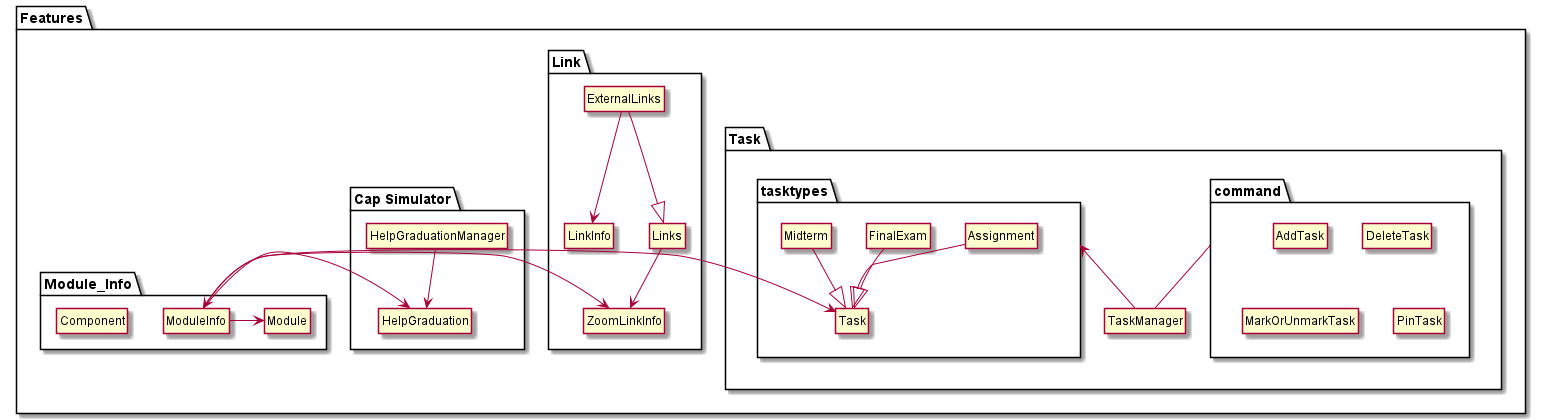

The diagram above was rendered by PlantUML. Its source (embedded in the PNG):
@startuml
hide members
hide circle
package Features {

package Task {
    package command {
        Class AddTask
        Class DeleteTask
        Class MarkOrUnmarkTask
        Class PinTask
    }
    Class TaskManager
    command -- TaskManager
    tasktypes <-- TaskManager
    package tasktypes {
            Class Assignment
            Class FinalExam
            Class Midterm
            Class Task

            Assignment --|> Task
            Midterm --|> Task
            FinalExam --|> Task
        }
}

package Link {
  Class ExternalLinks
  Class LinkInfo
  Class Links
  Class ZoomLinkInfo


ExternalLinks --|> Links
ExternalLinks --> LinkInfo
Links --> ZoomLinkInfo
}

package "Cap Simulator" {
  Class HelpGraduation
  Class HelpGraduationManager

HelpGraduationManager --> HelpGraduation
}

package Module_Info {
    Class ModuleInfo
    Class Module
    Class Component

    ModuleInfo -> Module
    ModuleInfo -> Task
    ModuleInfo <-> ZoomLinkInfo
    ModuleInfo -> HelpGraduation
}

}
@enduml